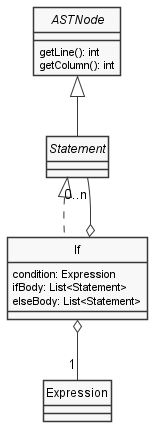

The diagram above was rendered by PlantUML. Its source (embedded in the PNG):
@startuml Statements
skinparam style strictuml
skinparam monochrome true


interface ASTNode {
    getLine(): int
    getColumn(): int
}

interface Statement

class If {
    condition: Expression
    ifBody: List<Statement>
    elseBody: List<Statement>
}


ASTNode <|-- Statement
Statement <|.. If

If o-- "1" Expression
If o-- "0..n" Statement


@enduml